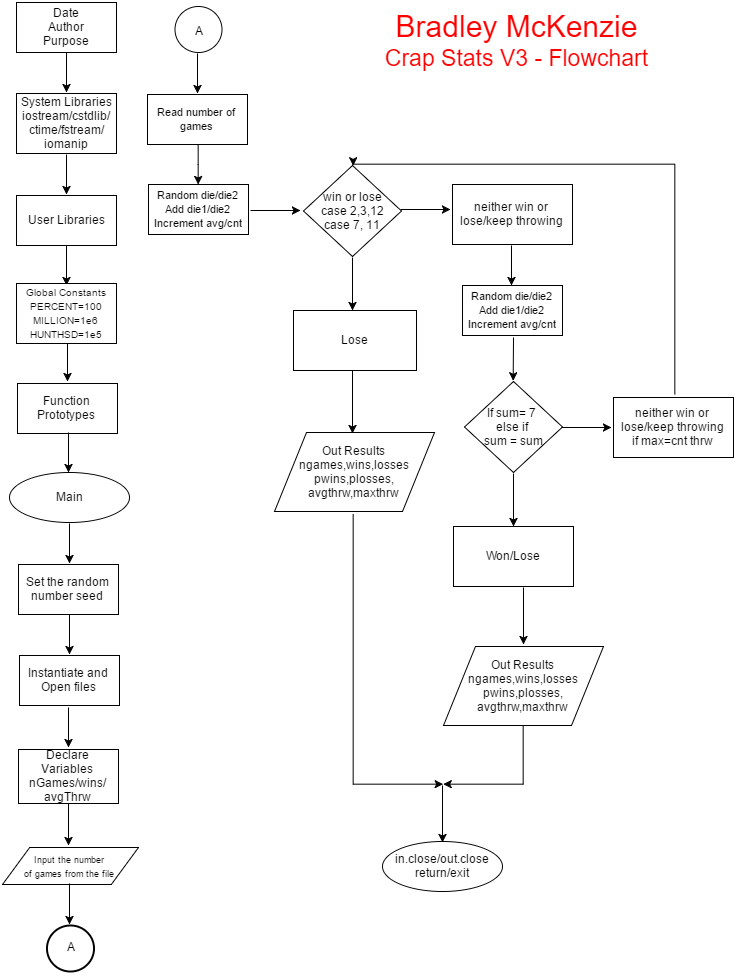

The diagram above was exported from draw.io. Its source (the exported page's mxGraphModel, read from the mxfile embedded in the PNG):
<mxGraphModel dx="2190" dy="982" grid="1" gridSize="10" guides="1" tooltips="1" connect="1" arrows="1" fold="1" page="1" pageScale="1" pageWidth="850" pageHeight="1100" background="#ffffff" math="0" shadow="0">
  <root>
    <mxCell id="0" />
    <mxCell id="1" parent="0" />
    <mxCell id="2" value="Date&lt;div&gt;Author&lt;/div&gt;&lt;div&gt;Purpose&lt;/div&gt;" style="whiteSpace=wrap;html=1;" parent="1" vertex="1">
      <mxGeometry x="20" y="68" width="100" height="50" as="geometry" />
    </mxCell>
    <mxCell id="3" value="" style="endArrow=classic;html=1;" parent="1" edge="1">
      <mxGeometry width="50" height="50" relative="1" as="geometry">
        <mxPoint x="70" y="118" as="sourcePoint" />
        <mxPoint x="70" y="158" as="targetPoint" />
      </mxGeometry>
    </mxCell>
    <mxCell id="4" value="&lt;div&gt;&lt;span&gt;System Libraries&lt;/span&gt;&lt;div&gt;iostream/cstdlib/&lt;/div&gt;&lt;div&gt;ctime/fstream/&lt;/div&gt;&lt;div&gt;iomanip&lt;/div&gt;&lt;/div&gt;" style="whiteSpace=wrap;html=1;" parent="1" vertex="1">
      <mxGeometry x="20" y="159" width="100" height="60" as="geometry" />
    </mxCell>
    <mxCell id="7" value="" style="endArrow=classic;html=1;" parent="1" edge="1">
      <mxGeometry x="70" y="220" width="50" height="50" as="geometry">
        <mxPoint x="70" y="220" as="sourcePoint" />
        <mxPoint x="70" y="260" as="targetPoint" />
      </mxGeometry>
    </mxCell>
    <mxCell id="8" value="User Libraries" style="whiteSpace=wrap;html=1;" parent="1" vertex="1">
      <mxGeometry x="20" y="261" width="100" height="50" as="geometry" />
    </mxCell>
    <mxCell id="9" value="" style="endArrow=classic;html=1;" parent="1" edge="1">
      <mxGeometry x="70" y="311" width="50" height="50" as="geometry">
        <mxPoint x="70" y="311" as="sourcePoint" />
        <mxPoint x="70" y="351" as="targetPoint" />
      </mxGeometry>
    </mxCell>
    <mxCell id="10" value="&lt;span style=&quot;font-weight: normal&quot;&gt;Function Prototypes&lt;/span&gt;" style="whiteSpace=wrap;html=1;fontStyle=1" parent="1" vertex="1">
      <mxGeometry x="21" y="449" width="100" height="50" as="geometry" />
    </mxCell>
    <mxCell id="11" value="" style="endArrow=classic;html=1;" parent="1" edge="1">
      <mxGeometry x="71" y="407" width="50" height="50" as="geometry">
        <mxPoint x="71" y="407" as="sourcePoint" />
        <mxPoint x="71" y="447" as="targetPoint" />
      </mxGeometry>
    </mxCell>
    <mxCell id="12" value="Main" style="ellipse;whiteSpace=wrap;html=1;" parent="1" vertex="1">
      <mxGeometry x="13" y="538" width="120" height="50" as="geometry" />
    </mxCell>
    <mxCell id="13" value="" style="endArrow=classic;html=1;" parent="1" edge="1">
      <mxGeometry x="72" y="498" width="50" height="50" as="geometry">
        <mxPoint x="72" y="498" as="sourcePoint" />
        <mxPoint x="72" y="538.0000000000001" as="targetPoint" />
      </mxGeometry>
    </mxCell>
    <mxCell id="14" value="&lt;span style=&quot;font-weight: normal&quot;&gt;Instantiate and Open files&lt;/span&gt;" style="whiteSpace=wrap;html=1;fontStyle=1" parent="1" vertex="1">
      <mxGeometry x="23" y="721" width="100" height="50" as="geometry" />
    </mxCell>
    <mxCell id="15" value="&lt;font style=&quot;font-size: 10px&quot;&gt;&lt;font&gt;Global&lt;font&gt; &lt;/font&gt;&lt;/font&gt;&lt;font&gt;Constants&lt;/font&gt;&lt;/font&gt;&lt;div&gt;&lt;font style=&quot;font-size: 10px&quot;&gt;PERCENT=100&lt;/font&gt;&lt;/div&gt;&lt;div&gt;&lt;font style=&quot;font-size: 10px&quot;&gt;MILLION=1e6&lt;/font&gt;&lt;/div&gt;&lt;div&gt;&lt;font style=&quot;font-size: 10px&quot;&gt;HUNTHSD=1e5&lt;/font&gt;&lt;/div&gt;" style="whiteSpace=wrap;html=1;" parent="1" vertex="1">
      <mxGeometry x="20" y="349" width="100" height="60" as="geometry" />
    </mxCell>
    <mxCell id="16" value="" style="endArrow=classic;html=1;" parent="1" edge="1">
      <mxGeometry x="73" y="589" width="50" height="50" as="geometry">
        <mxPoint x="73" y="589" as="sourcePoint" />
        <mxPoint x="73" y="629.0000000000001" as="targetPoint" />
      </mxGeometry>
    </mxCell>
    <mxCell id="17" value="" style="endArrow=classic;html=1;" parent="1" edge="1">
      <mxGeometry x="72" y="773" width="50" height="50" as="geometry">
        <mxPoint x="72" y="773" as="sourcePoint" />
        <mxPoint x="72" y="813" as="targetPoint" />
      </mxGeometry>
    </mxCell>
    <mxCell id="22" value="" style="edgeStyle=orthogonalEdgeStyle;rounded=0;html=1;jettySize=auto;orthogonalLoop=1;" parent="1" source="18" edge="1">
      <mxGeometry relative="1" as="geometry">
        <mxPoint x="72" y="911" as="targetPoint" />
      </mxGeometry>
    </mxCell>
    <mxCell id="18" value="&lt;span style=&quot;font-weight: normal&quot;&gt;Declare Variables&lt;/span&gt;&lt;div&gt;&lt;span style=&quot;font-weight: normal&quot;&gt;nGames/wins/&lt;/span&gt;&lt;/div&gt;&lt;div&gt;&lt;span style=&quot;font-weight: normal&quot;&gt;avgThrw&lt;/span&gt;&lt;/div&gt;" style="whiteSpace=wrap;html=1;fontStyle=1" parent="1" vertex="1">
      <mxGeometry x="22" y="815" width="100" height="54" as="geometry" />
    </mxCell>
    <mxCell id="19" value="&lt;span style=&quot;font-weight: normal&quot;&gt;Set the random number seed&lt;/span&gt;" style="whiteSpace=wrap;html=1;fontStyle=1" parent="1" vertex="1">
      <mxGeometry x="22" y="630" width="100" height="50" as="geometry" />
    </mxCell>
    <mxCell id="20" value="" style="endArrow=classic;html=1;" parent="1" edge="1">
      <mxGeometry x="73" y="680" width="50" height="50" as="geometry">
        <mxPoint x="73" y="680" as="sourcePoint" />
        <mxPoint x="73" y="720" as="targetPoint" />
      </mxGeometry>
    </mxCell>
    <mxCell id="21" value="&lt;div style=&quot;text-align: center&quot;&gt;&lt;font style=&quot;font-size: 9px&quot;&gt;Input the number&amp;nbsp;&lt;/font&gt;&lt;/div&gt;&lt;div style=&quot;text-align: center&quot;&gt;&lt;font style=&quot;font-size: 9px&quot;&gt;of games from the file&amp;nbsp;&lt;/font&gt;&lt;/div&gt;" style="shape=parallelogram;whiteSpace=wrap;html=1;" parent="1" vertex="1">
      <mxGeometry x="6" y="913" width="136" height="37" as="geometry" />
    </mxCell>
    <mxCell id="25" value="" style="edgeStyle=orthogonalEdgeStyle;rounded=0;html=1;jettySize=auto;orthogonalLoop=1;" parent="1" edge="1">
      <mxGeometry x="73" y="949" as="geometry">
        <mxPoint x="73" y="949" as="sourcePoint" />
        <mxPoint x="73" y="990" as="targetPoint" />
      </mxGeometry>
    </mxCell>
    <mxCell id="26" value="" style="verticalLabelPosition=bottom;verticalAlign=top;html=1;strokeWidth=2;shape=mxgraph.flowchart.on-page_reference;" parent="1" vertex="1">
      <mxGeometry x="50" y="991" width="47" height="46" as="geometry" />
    </mxCell>
    <mxCell id="27" value="A" style="text;html=1;strokeColor=none;fillColor=none;align=center;verticalAlign=middle;whiteSpace=wrap;direction=south;" parent="1" vertex="1">
      <mxGeometry x="64" y="992" width="20" height="40" as="geometry" />
    </mxCell>
    <mxCell id="28" value="" style="verticalLabelPosition=bottom;verticalAlign=top;html=1;strokeWidth=1;shape=mxgraph.flowchart.on-page_reference;" parent="1" vertex="1">
      <mxGeometry x="178" y="72" width="47" height="46" as="geometry" />
    </mxCell>
    <mxCell id="29" value="A" style="text;html=1;strokeColor=none;fillColor=none;align=center;verticalAlign=middle;whiteSpace=wrap;direction=south;strokeWidth=1;" parent="1" vertex="1">
      <mxGeometry x="189" y="70" width="26" height="52" as="geometry" />
    </mxCell>
    <mxCell id="30" value="" style="endArrow=classic;html=1;" parent="1" edge="1">
      <mxGeometry x="201" y="119" width="50" height="50" as="geometry">
        <mxPoint x="201" y="119" as="sourcePoint" />
        <mxPoint x="201" y="159" as="targetPoint" />
      </mxGeometry>
    </mxCell>
    <mxCell id="35" value="&lt;span style=&quot;font-size: 11px&quot;&gt;Random die/die2&lt;/span&gt;&lt;div&gt;&lt;span style=&quot;font-size: 11px&quot;&gt;Add die1/die2&lt;/span&gt;&lt;/div&gt;&lt;div&gt;&lt;span style=&quot;font-size: 11px&quot;&gt;Increment avg/cnt&lt;/span&gt;&lt;/div&gt;" style="whiteSpace=wrap;html=1;" parent="1" vertex="1">
      <mxGeometry x="152" y="250" width="100" height="50" as="geometry" />
    </mxCell>
    <mxCell id="37" value="win or lose&lt;div&gt;case 2,3,12&lt;div&gt;case 7, 11&lt;/div&gt;&lt;/div&gt;" style="strokeWidth=1;html=1;shape=mxgraph.flowchart.decision;whiteSpace=wrap;fillColor=#ffffff;strokeColor=#000000;" parent="1" vertex="1">
      <mxGeometry x="307" y="231" width="98" height="91" as="geometry" />
    </mxCell>
    <mxCell id="41" value="" style="edgeStyle=orthogonalEdgeStyle;rounded=0;html=1;jettySize=auto;orthogonalLoop=1;" parent="1" edge="1">
      <mxGeometry x="404" y="275" as="geometry">
        <mxPoint x="404" y="275" as="sourcePoint" />
        <mxPoint x="454" y="275" as="targetPoint" />
      </mxGeometry>
    </mxCell>
    <mxCell id="64" value="" style="edgeStyle=orthogonalEdgeStyle;rounded=0;html=1;jettySize=auto;orthogonalLoop=1;" parent="1" edge="1">
      <mxGeometry relative="1" as="geometry">
        <mxPoint x="356" y="436" as="sourcePoint" />
        <mxPoint x="356" y="499" as="targetPoint" />
      </mxGeometry>
    </mxCell>
    <mxCell id="42" value="Lose" style="whiteSpace=wrap;html=1;strokeColor=#000000;strokeWidth=1;fillColor=#ffffff;" parent="1" vertex="1">
      <mxGeometry x="297" y="376" width="123" height="60" as="geometry" />
    </mxCell>
    <mxCell id="43" value="" style="endArrow=classic;html=1;" parent="1" edge="1">
      <mxGeometry x="356" y="323" width="50" height="50" as="geometry">
        <mxPoint x="356" y="323" as="sourcePoint" />
        <mxPoint x="356" y="376" as="targetPoint" />
      </mxGeometry>
    </mxCell>
    <mxCell id="44" value="neither win or lose/keep throwing" style="whiteSpace=wrap;html=1;strokeColor=#000000;strokeWidth=1;fillColor=#ffffff;" parent="1" vertex="1">
      <mxGeometry x="456" y="250" width="120" height="60" as="geometry" />
    </mxCell>
    <mxCell id="76" value="" style="edgeStyle=orthogonalEdgeStyle;rounded=0;html=1;jettySize=auto;orthogonalLoop=1;" parent="1" source="46" target="35" edge="1">
      <mxGeometry relative="1" as="geometry" />
    </mxCell>
    <mxCell id="46" value="&lt;span style=&quot;font-size: 11px&quot;&gt;Read number of games&lt;/span&gt;" style="whiteSpace=wrap;html=1;" parent="1" vertex="1">
      <mxGeometry x="151" y="160" width="100" height="50" as="geometry" />
    </mxCell>
    <mxCell id="47" value="&lt;span style=&quot;font-size: 11px&quot;&gt;Random die/die2&lt;/span&gt;&lt;div&gt;&lt;span style=&quot;font-size: 11px&quot;&gt;Add die1/die2&lt;/span&gt;&lt;/div&gt;&lt;div&gt;&lt;span style=&quot;font-size: 11px&quot;&gt;Increment avg/cnt&lt;/span&gt;&lt;/div&gt;" style="whiteSpace=wrap;html=1;" parent="1" vertex="1">
      <mxGeometry x="466" y="351" width="100" height="50" as="geometry" />
    </mxCell>
    <mxCell id="48" value="" style="endArrow=classic;html=1;" parent="1" edge="1">
      <mxGeometry x="515" y="311" width="50" height="50" as="geometry">
        <mxPoint x="515" y="310.9999999999999" as="sourcePoint" />
        <mxPoint x="515" y="350.9999999999999" as="targetPoint" />
      </mxGeometry>
    </mxCell>
    <mxCell id="49" value="If sum= 7&amp;nbsp;&lt;div&gt;else if&amp;nbsp;&lt;/div&gt;&lt;div&gt;sum = sum&lt;/div&gt;" style="strokeWidth=1;html=1;shape=mxgraph.flowchart.decision;whiteSpace=wrap;fillColor=#ffffff;strokeColor=#000000;" parent="1" vertex="1">
      <mxGeometry x="468" y="447" width="98" height="91" as="geometry" />
    </mxCell>
    <mxCell id="51" value="" style="endArrow=classic;html=1;entryX=0.5;entryY=0;entryPerimeter=0;" parent="1" target="49" edge="1">
      <mxGeometry x="517" y="403" width="50" height="50" as="geometry">
        <mxPoint x="517" y="402.9999999999999" as="sourcePoint" />
        <mxPoint x="517" y="443" as="targetPoint" />
      </mxGeometry>
    </mxCell>
    <mxCell id="53" value="Won/Lose" style="whiteSpace=wrap;html=1;strokeColor=#000000;strokeWidth=1;fillColor=#ffffff;" parent="1" vertex="1">
      <mxGeometry x="457" y="592" width="120" height="60" as="geometry" />
    </mxCell>
    <mxCell id="54" value="" style="endArrow=classic;html=1;" parent="1" edge="1">
      <mxGeometry x="517" y="539" width="50" height="50" as="geometry">
        <mxPoint x="517" y="538.9999999999999" as="sourcePoint" />
        <mxPoint x="517" y="592" as="targetPoint" />
      </mxGeometry>
    </mxCell>
    <mxCell id="58" value="neither win or lose/keep throwing&lt;div&gt;if max=cnt thrw&lt;/div&gt;" style="whiteSpace=wrap;html=1;strokeColor=#000000;strokeWidth=1;fillColor=#ffffff;" parent="1" vertex="1">
      <mxGeometry x="617" y="463" width="120" height="60" as="geometry" />
    </mxCell>
    <mxCell id="60" value="" style="edgeStyle=orthogonalEdgeStyle;rounded=0;html=1;jettySize=auto;orthogonalLoop=1;" parent="1" edge="1">
      <mxGeometry x="565" y="493" as="geometry">
        <mxPoint x="565" y="493" as="sourcePoint" />
        <mxPoint x="615" y="493" as="targetPoint" />
      </mxGeometry>
    </mxCell>
    <mxCell id="62" value="" style="edgeStyle=orthogonalEdgeStyle;rounded=0;html=1;jettySize=auto;orthogonalLoop=1;entryX=0.5;entryY=0;entryPerimeter=0;" parent="1" target="37" edge="1">
      <mxGeometry x="640" y="530" as="geometry">
        <mxPoint x="678" y="460" as="sourcePoint" />
        <mxPoint x="356" y="499" as="targetPoint" />
        <Array as="points">
          <mxPoint x="678" y="230" />
        </Array>
      </mxGeometry>
    </mxCell>
    <mxCell id="65" value="&lt;div style=&quot;text-align: center&quot;&gt;Out Results&lt;/div&gt;&lt;div style=&quot;text-align: center&quot;&gt;ngames,wins,losses&lt;/div&gt;&lt;div style=&quot;text-align: center&quot;&gt;pwins,plosses,&lt;/div&gt;&lt;div style=&quot;text-align: center&quot;&gt;avgthrw,maxthrw&lt;/div&gt;" style="shape=parallelogram;whiteSpace=wrap;html=1;" parent="1" vertex="1">
      <mxGeometry x="278" y="498" width="160" height="79" as="geometry" />
    </mxCell>
    <mxCell id="66" value="" style="edgeStyle=orthogonalEdgeStyle;rounded=0;html=1;jettySize=auto;orthogonalLoop=1;" parent="1" edge="1">
      <mxGeometry x="527" y="653" as="geometry">
        <mxPoint x="527" y="653" as="sourcePoint" />
        <mxPoint x="527" y="710" as="targetPoint" />
      </mxGeometry>
    </mxCell>
    <mxCell id="67" value="&lt;div style=&quot;text-align: center&quot;&gt;Out Results&lt;/div&gt;&lt;div style=&quot;text-align: center&quot;&gt;ngames,wins,losses&lt;/div&gt;&lt;div style=&quot;text-align: center&quot;&gt;pwins,plosses,&lt;/div&gt;&lt;div style=&quot;text-align: center&quot;&gt;avgthrw,maxthrw&lt;/div&gt;" style="shape=parallelogram;whiteSpace=wrap;html=1;" parent="1" vertex="1">
      <mxGeometry x="447" y="712" width="160" height="79" as="geometry" />
    </mxCell>
    <mxCell id="69" value="in.close/out.close&lt;div&gt;return/exit&lt;/div&gt;" style="ellipse;whiteSpace=wrap;html=1;" parent="1" vertex="1">
      <mxGeometry x="386" y="907" width="120" height="50" as="geometry" />
    </mxCell>
    <mxCell id="70" value="" style="edgeStyle=orthogonalEdgeStyle;rounded=0;html=1;jettySize=auto;orthogonalLoop=1;" parent="1" edge="1">
      <mxGeometry x="356" y="580" as="geometry">
        <mxPoint x="356" y="580" as="sourcePoint" />
        <mxPoint x="446" y="849" as="targetPoint" />
        <Array as="points">
          <mxPoint x="356" y="849" />
        </Array>
      </mxGeometry>
    </mxCell>
    <mxCell id="71" value="" style="edgeStyle=orthogonalEdgeStyle;rounded=0;html=1;jettySize=auto;orthogonalLoop=1;" parent="1" edge="1">
      <mxGeometry x="526" y="792" as="geometry">
        <mxPoint x="526" y="792" as="sourcePoint" />
        <mxPoint x="446" y="849" as="targetPoint" />
        <Array as="points">
          <mxPoint x="526" y="849" />
        </Array>
      </mxGeometry>
    </mxCell>
    <mxCell id="73" value="" style="edgeStyle=orthogonalEdgeStyle;rounded=0;html=1;jettySize=auto;orthogonalLoop=1;" parent="1" edge="1">
      <mxGeometry x="446" y="851" as="geometry">
        <mxPoint x="446" y="851" as="sourcePoint" />
        <mxPoint x="446" y="908" as="targetPoint" />
      </mxGeometry>
    </mxCell>
    <mxCell id="74" value="&lt;font color=&quot;#ff0000&quot; style=&quot;font-size: 30px&quot;&gt;Bradley McKenzie&lt;/font&gt;&lt;div&gt;&lt;font color=&quot;#ff0000&quot; style=&quot;font-size: 23px&quot;&gt;Crap Stats V3 - Flowchart&lt;/font&gt;&lt;/div&gt;" style="text;html=1;strokeColor=none;fillColor=none;align=center;verticalAlign=middle;whiteSpace=wrap;" parent="1" vertex="1">
      <mxGeometry x="302" y="95" width="435" height="20" as="geometry" />
    </mxCell>
    <mxCell id="78" value="" style="edgeStyle=orthogonalEdgeStyle;rounded=0;html=1;jettySize=auto;orthogonalLoop=1;" parent="1" edge="1">
      <mxGeometry x="254" y="276" as="geometry">
        <mxPoint x="254" y="276" as="sourcePoint" />
        <mxPoint x="304" y="276" as="targetPoint" />
      </mxGeometry>
    </mxCell>
  </root>
</mxGraphModel>